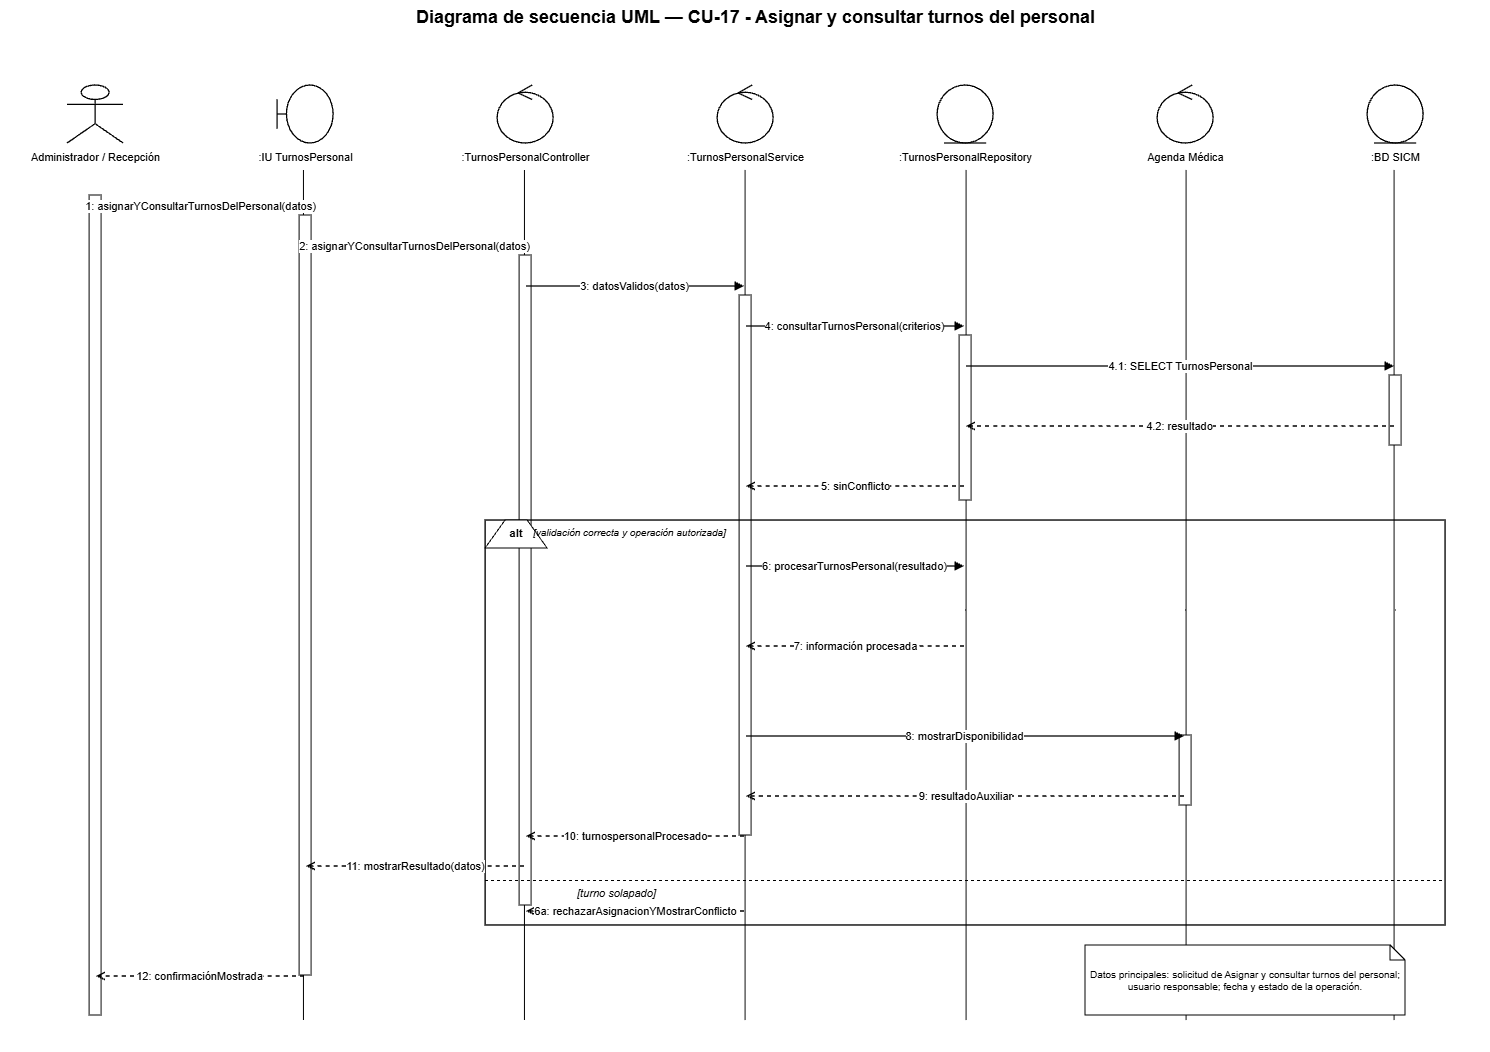

The diagram above was exported from draw.io. Its source (the exported page's mxGraphModel, read from the mxfile embedded in the PNG):
<mxGraphModel dx="3520" dy="1061" grid="1" gridSize="10" guides="1" tooltips="1" connect="1" arrows="1" fold="1" page="1" pageScale="1" pageWidth="1500" pageHeight="1180" math="0" shadow="0">
  <root>
    <mxCell id="0" />
    <mxCell id="1" parent="0" />
    <mxCell id="yjTosQHsIFWhW0KbAtlu-6" edge="1" parent="1" style="endArrow=none;html=1;rounded=0;edgeStyle=orthogonalEdgeStyle;entryX=0.5;entryY=1;entryDx=0;entryDy=0;" value="">
      <mxGeometry height="50" relative="1" width="50" as="geometry">
        <mxPoint x="1389" y="1040" as="sourcePoint" />
        <mxPoint x="1389" y="190" as="targetPoint" />
      </mxGeometry>
    </mxCell>
    <mxCell id="yjTosQHsIFWhW0KbAtlu-5" edge="1" parent="1" style="endArrow=none;html=1;rounded=0;edgeStyle=orthogonalEdgeStyle;entryX=0.5;entryY=1;entryDx=0;entryDy=0;" value="">
      <mxGeometry height="50" relative="1" width="50" as="geometry">
        <mxPoint x="1181" y="1040" as="sourcePoint" />
        <mxPoint x="1181" y="190" as="targetPoint" />
      </mxGeometry>
    </mxCell>
    <mxCell id="yjTosQHsIFWhW0KbAtlu-4" edge="1" parent="1" style="endArrow=none;html=1;rounded=0;edgeStyle=orthogonalEdgeStyle;entryX=0.5;entryY=1;entryDx=0;entryDy=0;" value="">
      <mxGeometry height="50" relative="1" width="50" as="geometry">
        <mxPoint x="961" y="1040" as="sourcePoint" />
        <mxPoint x="961" y="190" as="targetPoint" />
      </mxGeometry>
    </mxCell>
    <mxCell id="yjTosQHsIFWhW0KbAtlu-3" edge="1" parent="1" style="endArrow=none;html=1;rounded=0;edgeStyle=orthogonalEdgeStyle;entryX=0.5;entryY=1;entryDx=0;entryDy=0;" value="">
      <mxGeometry height="50" relative="1" width="50" as="geometry">
        <mxPoint x="740" y="1040" as="sourcePoint" />
        <mxPoint x="740" y="190" as="targetPoint" />
      </mxGeometry>
    </mxCell>
    <mxCell id="yjTosQHsIFWhW0KbAtlu-2" edge="1" parent="1" style="endArrow=none;html=1;rounded=0;edgeStyle=orthogonalEdgeStyle;entryX=0.5;entryY=1;entryDx=0;entryDy=0;" value="">
      <mxGeometry height="50" relative="1" width="50" as="geometry">
        <mxPoint x="519.35" y="1040" as="sourcePoint" />
        <mxPoint x="519.35" y="190" as="targetPoint" />
      </mxGeometry>
    </mxCell>
    <mxCell id="yjTosQHsIFWhW0KbAtlu-1" edge="1" parent="1" style="endArrow=none;html=1;rounded=0;edgeStyle=orthogonalEdgeStyle;entryX=0.5;entryY=1;entryDx=0;entryDy=0;" value="">
      <mxGeometry height="50" relative="1" width="50" as="geometry">
        <mxPoint x="298.35" y="1040" as="sourcePoint" />
        <mxPoint x="298.35" y="190" as="targetPoint" />
      </mxGeometry>
    </mxCell>
    <mxCell id="title" parent="1" style="text;html=1;strokeColor=none;fillColor=none;align=center;fontStyle=1;fontSize=18;fontColor=#000000;" value="Diagrama de secuencia UML — CU-17 - Asignar y consultar turnos del personal" vertex="1">
      <mxGeometry height="36" width="1260" x="120" y="20" as="geometry" />
    </mxCell>
    <mxCell id="p0" parent="1" style="shape=umlActor;html=1;fillColor=#ffffff;strokeColor=#000000;strokeWidth=1.3;fontColor=#000000;" value="" vertex="1">
      <mxGeometry height="58" width="56" x="62" y="105" as="geometry" />
    </mxCell>
    <mxCell id="n0" parent="1" style="text;html=1;strokeColor=none;fillColor=none;align=center;fontSize=11;fontColor=#000000;" value="Administrador / Recepción" vertex="1">
      <mxGeometry height="26" width="190" x="-5" y="164" as="geometry" />
    </mxCell>
    <mxCell id="life0" parent="1" style="shape=line;html=1;strokeColor=#000000;strokeWidth=1;dashed=1;dashPattern=6 4;" value="" vertex="1">
      <mxGeometry height="880" width="1" x="90" y="190" as="geometry" />
    </mxCell>
    <mxCell id="p1" parent="1" style="shape=umlBoundary;html=1;fillColor=#ffffff;strokeColor=#000000;strokeWidth=1.3;fontColor=#000000;" value="" vertex="1">
      <mxGeometry height="58" width="56" x="272" y="105" as="geometry" />
    </mxCell>
    <mxCell id="n1" parent="1" style="text;html=1;strokeColor=none;fillColor=none;align=center;fontSize=11;fontColor=#000000;" value=":IU TurnosPersonal" vertex="1">
      <mxGeometry height="26" width="190" x="205" y="164" as="geometry" />
    </mxCell>
    <mxCell id="life1" parent="1" style="shape=line;html=1;strokeColor=#000000;strokeWidth=1;dashed=1;dashPattern=6 4;" value="" vertex="1">
      <mxGeometry height="880" width="1" x="300" y="190" as="geometry" />
    </mxCell>
    <mxCell id="p2" parent="1" style="shape=umlControl;html=1;fillColor=#ffffff;strokeColor=#000000;strokeWidth=1.3;fontColor=#000000;" value="" vertex="1">
      <mxGeometry height="58" width="56" x="492" y="105" as="geometry" />
    </mxCell>
    <mxCell id="n2" parent="1" style="text;html=1;strokeColor=none;fillColor=none;align=center;fontSize=11;fontColor=#000000;" value=":TurnosPersonalController" vertex="1">
      <mxGeometry height="26" width="190" x="425" y="164" as="geometry" />
    </mxCell>
    <mxCell id="life2" parent="1" style="shape=line;html=1;strokeColor=#000000;strokeWidth=1;dashed=1;dashPattern=6 4;" value="" vertex="1">
      <mxGeometry height="880" width="1" x="520" y="190" as="geometry" />
    </mxCell>
    <mxCell id="p3" parent="1" style="shape=umlControl;html=1;fillColor=#ffffff;strokeColor=#000000;strokeWidth=1.3;fontColor=#000000;" value="" vertex="1">
      <mxGeometry height="58" width="56" x="712" y="105" as="geometry" />
    </mxCell>
    <mxCell id="n3" parent="1" style="text;html=1;strokeColor=none;fillColor=none;align=center;fontSize=11;fontColor=#000000;" value=":TurnosPersonalService" vertex="1">
      <mxGeometry height="26" width="190" x="645" y="164" as="geometry" />
    </mxCell>
    <mxCell id="life3" parent="1" style="shape=line;html=1;strokeColor=#000000;strokeWidth=1;dashed=1;dashPattern=6 4;" value="" vertex="1">
      <mxGeometry height="880" width="1" x="740" y="190" as="geometry" />
    </mxCell>
    <mxCell id="p4" parent="1" style="shape=umlEntity;html=1;fillColor=#ffffff;strokeColor=#000000;strokeWidth=1.3;fontColor=#000000;" value="" vertex="1">
      <mxGeometry height="58" width="56" x="932" y="105" as="geometry" />
    </mxCell>
    <mxCell id="n4" parent="1" style="text;html=1;strokeColor=none;fillColor=none;align=center;fontSize=11;fontColor=#000000;" value=":TurnosPersonalRepository" vertex="1">
      <mxGeometry height="26" width="190" x="865" y="164" as="geometry" />
    </mxCell>
    <mxCell id="life4" parent="1" style="shape=line;html=1;strokeColor=#000000;strokeWidth=1;dashed=1;dashPattern=6 4;" value="" vertex="1">
      <mxGeometry height="880" width="1" x="960" y="190" as="geometry" />
    </mxCell>
    <mxCell id="p5" parent="1" style="shape=umlControl;html=1;fillColor=#ffffff;strokeColor=#000000;strokeWidth=1.3;fontColor=#000000;" value="" vertex="1">
      <mxGeometry height="58" width="56" x="1152" y="105" as="geometry" />
    </mxCell>
    <mxCell id="n5" parent="1" style="text;html=1;strokeColor=none;fillColor=none;align=center;fontSize=11;fontColor=#000000;" value="Agenda Médica" vertex="1">
      <mxGeometry height="26" width="190" x="1085" y="164" as="geometry" />
    </mxCell>
    <mxCell id="life5" parent="1" style="shape=line;html=1;strokeColor=#000000;strokeWidth=1;dashed=1;dashPattern=6 4;" value="" vertex="1">
      <mxGeometry height="880" width="1" x="1180" y="190" as="geometry" />
    </mxCell>
    <mxCell id="p6" parent="1" style="shape=umlEntity;html=1;fillColor=#ffffff;strokeColor=#000000;strokeWidth=1.3;fontColor=#000000;" value="" vertex="1">
      <mxGeometry height="58" width="56" x="1362" y="105" as="geometry" />
    </mxCell>
    <mxCell id="n6" parent="1" style="text;html=1;strokeColor=none;fillColor=none;align=center;fontSize=11;fontColor=#000000;" value=":BD SICM" vertex="1">
      <mxGeometry height="26" width="190" x="1295" y="164" as="geometry" />
    </mxCell>
    <mxCell id="life6" parent="1" style="shape=line;html=1;strokeColor=#000000;strokeWidth=1;dashed=1;dashPattern=6 4;" value="" vertex="1">
      <mxGeometry height="880" width="1" x="1390" y="190" as="geometry" />
    </mxCell>
    <mxCell id="act0" parent="1" style="rounded=0;html=1;fillColor=#ffffff;strokeColor=#000000;strokeWidth=1;" value="" vertex="1">
      <mxGeometry height="820" width="12" x="84" y="215" as="geometry" />
    </mxCell>
    <mxCell id="act1" parent="1" style="rounded=0;html=1;fillColor=#ffffff;strokeColor=#000000;strokeWidth=1;" value="" vertex="1">
      <mxGeometry height="760" width="12" x="294" y="235" as="geometry" />
    </mxCell>
    <mxCell id="act2" parent="1" style="rounded=0;html=1;fillColor=#ffffff;strokeColor=#000000;strokeWidth=1;" value="" vertex="1">
      <mxGeometry height="650" width="12" x="514" y="275" as="geometry" />
    </mxCell>
    <mxCell id="act3" parent="1" style="rounded=0;html=1;fillColor=#ffffff;strokeColor=#000000;strokeWidth=1;" value="" vertex="1">
      <mxGeometry height="540" width="12" x="734" y="315" as="geometry" />
    </mxCell>
    <mxCell id="act4a" parent="1" style="rounded=0;html=1;fillColor=#ffffff;strokeColor=#000000;strokeWidth=1;" value="" vertex="1">
      <mxGeometry height="165" width="12" x="954" y="355" as="geometry" />
    </mxCell>
    <mxCell id="act6a" parent="1" style="rounded=0;html=1;fillColor=#ffffff;strokeColor=#000000;strokeWidth=1;" value="" vertex="1">
      <mxGeometry height="70" width="12" x="1384" y="395" as="geometry" />
    </mxCell>
    <mxCell id="m1s" parent="1" style="opacity=0;fillOpacity=0;strokeOpacity=0;" value="" vertex="1">
      <mxGeometry height="2" width="2" x="89" y="225" as="geometry" />
    </mxCell>
    <mxCell id="m1t" parent="1" style="opacity=0;fillOpacity=0;strokeOpacity=0;" value="" vertex="1">
      <mxGeometry height="2" width="2" x="299" y="225" as="geometry" />
    </mxCell>
    <mxCell id="m1" edge="1" parent="1" source="m1s" style="edgeStyle=orthogonalEdgeStyle;rounded=0;html=1;strokeColor=#000000;strokeWidth=1.35;endArrow=block;endFill=1;dashed=0;fontColor=#000000;fontSize=11;labelBackgroundColor=#ffffff;" target="m1t" value="1: asignarYConsultarTurnosDelPersonal(datos)">
      <mxGeometry relative="1" as="geometry" />
    </mxCell>
    <mxCell id="m2s" parent="1" style="opacity=0;fillOpacity=0;strokeOpacity=0;" value="" vertex="1">
      <mxGeometry height="2" width="2" x="299" y="265" as="geometry" />
    </mxCell>
    <mxCell id="m2t" parent="1" style="opacity=0;fillOpacity=0;strokeOpacity=0;" value="" vertex="1">
      <mxGeometry height="2" width="2" x="519" y="265" as="geometry" />
    </mxCell>
    <mxCell id="m2" edge="1" parent="1" source="m2s" style="edgeStyle=orthogonalEdgeStyle;rounded=0;html=1;strokeColor=#000000;strokeWidth=1.35;endArrow=block;endFill=1;dashed=0;fontColor=#000000;fontSize=11;labelBackgroundColor=#ffffff;" target="m2t" value="2: asignarYConsultarTurnosDelPersonal(datos)">
      <mxGeometry relative="1" as="geometry" />
    </mxCell>
    <mxCell id="m3s" parent="1" style="opacity=0;fillOpacity=0;strokeOpacity=0;" value="" vertex="1">
      <mxGeometry height="2" width="2" x="519" y="305" as="geometry" />
    </mxCell>
    <mxCell id="m3t" parent="1" style="opacity=0;fillOpacity=0;strokeOpacity=0;" value="" vertex="1">
      <mxGeometry height="2" width="2" x="739" y="305" as="geometry" />
    </mxCell>
    <mxCell id="m3" edge="1" parent="1" source="m3s" style="edgeStyle=orthogonalEdgeStyle;rounded=0;html=1;strokeColor=#000000;strokeWidth=1.35;endArrow=block;endFill=1;dashed=0;fontColor=#000000;fontSize=11;labelBackgroundColor=#ffffff;" target="m3t" value="3: datosValidos(datos)">
      <mxGeometry relative="1" as="geometry" />
    </mxCell>
    <mxCell id="m4s" parent="1" style="opacity=0;fillOpacity=0;strokeOpacity=0;" value="" vertex="1">
      <mxGeometry height="2" width="2" x="739" y="345" as="geometry" />
    </mxCell>
    <mxCell id="m4t" parent="1" style="opacity=0;fillOpacity=0;strokeOpacity=0;" value="" vertex="1">
      <mxGeometry height="2" width="2" x="959" y="345" as="geometry" />
    </mxCell>
    <mxCell id="m4" edge="1" parent="1" source="m4s" style="edgeStyle=orthogonalEdgeStyle;rounded=0;html=1;strokeColor=#000000;strokeWidth=1.35;endArrow=block;endFill=1;dashed=0;fontColor=#000000;fontSize=11;labelBackgroundColor=#ffffff;" target="m4t" value="4: consultarTurnosPersonal(criterios)">
      <mxGeometry relative="1" as="geometry" />
    </mxCell>
    <mxCell id="m41s" parent="1" style="opacity=0;fillOpacity=0;strokeOpacity=0;" value="" vertex="1">
      <mxGeometry height="2" width="2" x="959" y="385" as="geometry" />
    </mxCell>
    <mxCell id="m41t" parent="1" style="opacity=0;fillOpacity=0;strokeOpacity=0;" value="" vertex="1">
      <mxGeometry height="2" width="2" x="1389" y="385" as="geometry" />
    </mxCell>
    <mxCell id="m41" edge="1" parent="1" source="m41s" style="edgeStyle=orthogonalEdgeStyle;rounded=0;html=1;strokeColor=#000000;strokeWidth=1.35;endArrow=block;endFill=1;dashed=0;fontColor=#000000;fontSize=11;labelBackgroundColor=#ffffff;" target="m41t" value="4.1: SELECT TurnosPersonal">
      <mxGeometry relative="1" as="geometry" />
    </mxCell>
    <mxCell id="m42s" parent="1" style="opacity=0;fillOpacity=0;strokeOpacity=0;" value="" vertex="1">
      <mxGeometry height="2" width="2" x="1389" y="445" as="geometry" />
    </mxCell>
    <mxCell id="m42t" parent="1" style="opacity=0;fillOpacity=0;strokeOpacity=0;" value="" vertex="1">
      <mxGeometry height="2" width="2" x="959" y="445" as="geometry" />
    </mxCell>
    <mxCell id="m42" edge="1" parent="1" source="m42s" style="edgeStyle=orthogonalEdgeStyle;rounded=0;html=1;strokeColor=#000000;strokeWidth=1.35;endArrow=open;endFill=0;dashed=1;fontColor=#000000;fontSize=11;labelBackgroundColor=#ffffff;" target="m42t" value="4.2: resultado">
      <mxGeometry relative="1" as="geometry" />
    </mxCell>
    <mxCell id="m5s" parent="1" style="opacity=0;fillOpacity=0;strokeOpacity=0;" value="" vertex="1">
      <mxGeometry height="2" width="2" x="959" y="505" as="geometry" />
    </mxCell>
    <mxCell id="m5t" parent="1" style="opacity=0;fillOpacity=0;strokeOpacity=0;" value="" vertex="1">
      <mxGeometry height="2" width="2" x="739" y="505" as="geometry" />
    </mxCell>
    <mxCell id="m5" edge="1" parent="1" source="m5s" style="edgeStyle=orthogonalEdgeStyle;rounded=0;html=1;strokeColor=#000000;strokeWidth=1.35;endArrow=open;endFill=0;dashed=1;fontColor=#000000;fontSize=11;labelBackgroundColor=#ffffff;" target="m5t" value="5: sinConflicto">
      <mxGeometry relative="1" as="geometry" />
    </mxCell>
    <mxCell id="alt" parent="1" style="rounded=0;html=1;fillColor=none;strokeColor=#000000;strokeWidth=1.4;" value="" vertex="1">
      <mxGeometry height="405" width="960" x="480" y="540" as="geometry" />
    </mxCell>
    <mxCell id="altTab" parent="1" style="shape=trapezoid;perimeter=trapezoidPerimeter;fixedSize=1;direction=east;whiteSpace=wrap;html=1;fillColor=#ffffff;strokeColor=#000000;fontStyle=1;fontSize=11;" value="alt" vertex="1">
      <mxGeometry height="28" width="62" x="480" y="540" as="geometry" />
    </mxCell>
    <mxCell id="okGuard" parent="1" style="text;html=1;strokeColor=none;fillColor=none;align=left;fontStyle=2;fontSize=10;" value="[validación correcta y operación autorizada]" vertex="1">
      <mxGeometry height="22" width="390" x="526" y="540" as="geometry" />
    </mxCell>
    <mxCell id="m6s" parent="1" style="opacity=0;fillOpacity=0;strokeOpacity=0;" value="" vertex="1">
      <mxGeometry height="2" width="2" x="739" y="585" as="geometry" />
    </mxCell>
    <mxCell id="m6t" parent="1" style="opacity=0;fillOpacity=0;strokeOpacity=0;" value="" vertex="1">
      <mxGeometry height="2" width="2" x="959" y="585" as="geometry" />
    </mxCell>
    <mxCell id="m6" edge="1" parent="1" source="m6s" style="edgeStyle=orthogonalEdgeStyle;rounded=0;html=1;strokeColor=#000000;strokeWidth=1.35;endArrow=block;endFill=1;dashed=0;fontColor=#000000;fontSize=11;labelBackgroundColor=#ffffff;" target="m6t" value="6: procesarTurnosPersonal(resultado)">
      <mxGeometry relative="1" as="geometry" />
    </mxCell>
    <mxCell id="m7s" parent="1" style="opacity=0;fillOpacity=0;strokeOpacity=0;" value="" vertex="1">
      <mxGeometry height="2" width="2" x="959" y="665" as="geometry" />
    </mxCell>
    <mxCell id="m7t" parent="1" style="opacity=0;fillOpacity=0;strokeOpacity=0;" value="" vertex="1">
      <mxGeometry height="2" width="2" x="739" y="665" as="geometry" />
    </mxCell>
    <mxCell id="m7" edge="1" parent="1" source="m7s" style="edgeStyle=orthogonalEdgeStyle;rounded=0;html=1;strokeColor=#000000;strokeWidth=1.35;endArrow=open;endFill=0;dashed=1;fontColor=#000000;fontSize=11;labelBackgroundColor=#ffffff;" target="m7t" value="7: información procesada">
      <mxGeometry relative="1" as="geometry" />
    </mxCell>
    <mxCell id="act5" parent="1" style="rounded=0;html=1;fillColor=#ffffff;strokeColor=#000000;strokeWidth=1;" value="" vertex="1">
      <mxGeometry height="70" width="12" x="1174" y="755" as="geometry" />
    </mxCell>
    <mxCell id="m8s" parent="1" style="opacity=0;fillOpacity=0;strokeOpacity=0;" value="" vertex="1">
      <mxGeometry height="2" width="2" x="739" y="755" as="geometry" />
    </mxCell>
    <mxCell id="m8t" parent="1" style="opacity=0;fillOpacity=0;strokeOpacity=0;" value="" vertex="1">
      <mxGeometry height="2" width="2" x="1179" y="755" as="geometry" />
    </mxCell>
    <mxCell id="m8" edge="1" parent="1" source="m8s" style="edgeStyle=orthogonalEdgeStyle;rounded=0;html=1;strokeColor=#000000;strokeWidth=1.35;endArrow=block;endFill=1;dashed=0;fontColor=#000000;fontSize=11;labelBackgroundColor=#ffffff;" target="m8t" value="8: mostrarDisponibilidad">
      <mxGeometry relative="1" as="geometry" />
    </mxCell>
    <mxCell id="m9s" parent="1" style="opacity=0;fillOpacity=0;strokeOpacity=0;" value="" vertex="1">
      <mxGeometry height="2" width="2" x="1179" y="815" as="geometry" />
    </mxCell>
    <mxCell id="m9t" parent="1" style="opacity=0;fillOpacity=0;strokeOpacity=0;" value="" vertex="1">
      <mxGeometry height="2" width="2" x="739" y="815" as="geometry" />
    </mxCell>
    <mxCell id="m9" edge="1" parent="1" source="m9s" style="edgeStyle=orthogonalEdgeStyle;rounded=0;html=1;strokeColor=#000000;strokeWidth=1.35;endArrow=open;endFill=0;dashed=1;fontColor=#000000;fontSize=11;labelBackgroundColor=#ffffff;" target="m9t" value="9: resultadoAuxiliar">
      <mxGeometry relative="1" as="geometry" />
    </mxCell>
    <mxCell id="m10s" parent="1" style="opacity=0;fillOpacity=0;strokeOpacity=0;" value="" vertex="1">
      <mxGeometry height="2" width="2" x="739" y="855" as="geometry" />
    </mxCell>
    <mxCell id="m10t" parent="1" style="opacity=0;fillOpacity=0;strokeOpacity=0;" value="" vertex="1">
      <mxGeometry height="2" width="2" x="519" y="855" as="geometry" />
    </mxCell>
    <mxCell id="m10" edge="1" parent="1" source="m10s" style="edgeStyle=orthogonalEdgeStyle;rounded=0;html=1;strokeColor=#000000;strokeWidth=1.35;endArrow=open;endFill=0;dashed=1;fontColor=#000000;fontSize=11;labelBackgroundColor=#ffffff;" target="m10t" value="10: turnospersonalProcesado">
      <mxGeometry relative="1" as="geometry" />
    </mxCell>
    <mxCell id="m11s" parent="1" style="opacity=0;fillOpacity=0;strokeOpacity=0;" value="" vertex="1">
      <mxGeometry height="2" width="2" x="519" y="885" as="geometry" />
    </mxCell>
    <mxCell id="m11t" parent="1" style="opacity=0;fillOpacity=0;strokeOpacity=0;" value="" vertex="1">
      <mxGeometry height="2" width="2" x="299" y="885" as="geometry" />
    </mxCell>
    <mxCell id="m11" edge="1" parent="1" source="m11s" style="edgeStyle=orthogonalEdgeStyle;rounded=0;html=1;strokeColor=#000000;strokeWidth=1.35;endArrow=open;endFill=0;dashed=1;fontColor=#000000;fontSize=11;labelBackgroundColor=#ffffff;" target="m11t" value="11: mostrarResultado(datos)">
      <mxGeometry relative="1" as="geometry" />
    </mxCell>
    <mxCell id="divider" parent="1" style="shape=line;html=1;strokeColor=#000000;strokeWidth=1;dashed=1;" value="" vertex="1">
      <mxGeometry height="1" width="960" x="480" y="900" as="geometry" />
    </mxCell>
    <mxCell id="failGuard" parent="1" style="text;html=1;strokeColor=none;fillColor=none;align=left;fontStyle=2;fontSize=11;" value="[turno solapado]" vertex="1">
      <mxGeometry height="22" width="430" x="570" y="900" as="geometry" />
    </mxCell>
    <mxCell id="mf1s" parent="1" style="opacity=0;fillOpacity=0;strokeOpacity=0;" value="" vertex="1">
      <mxGeometry height="2" width="2" x="739" y="930" as="geometry" />
    </mxCell>
    <mxCell id="mf1t" parent="1" style="opacity=0;fillOpacity=0;strokeOpacity=0;" value="" vertex="1">
      <mxGeometry height="2" width="2" x="519" y="930" as="geometry" />
    </mxCell>
    <mxCell id="mf1" edge="1" parent="1" source="mf1s" style="edgeStyle=orthogonalEdgeStyle;rounded=0;html=1;strokeColor=#000000;strokeWidth=1.35;endArrow=open;endFill=0;dashed=1;fontColor=#000000;fontSize=11;labelBackgroundColor=#ffffff;" target="mf1t" value="6a: rechazarAsignacionYMostrarConflicto">
      <mxGeometry relative="1" as="geometry" />
    </mxCell>
    <mxCell id="m12s" parent="1" style="opacity=0;fillOpacity=0;strokeOpacity=0;" value="" vertex="1">
      <mxGeometry height="2" width="2" x="299" y="995" as="geometry" />
    </mxCell>
    <mxCell id="m12t" parent="1" style="opacity=0;fillOpacity=0;strokeOpacity=0;" value="" vertex="1">
      <mxGeometry height="2" width="2" x="89" y="995" as="geometry" />
    </mxCell>
    <mxCell id="m12" edge="1" parent="1" source="m12s" style="edgeStyle=orthogonalEdgeStyle;rounded=0;html=1;strokeColor=#000000;strokeWidth=1.35;endArrow=open;endFill=0;dashed=1;fontColor=#000000;fontSize=11;labelBackgroundColor=#ffffff;" target="m12t" value="12: confirmaciónMostrada">
      <mxGeometry relative="1" as="geometry" />
    </mxCell>
    <mxCell id="note" parent="1" style="shape=note;whiteSpace=wrap;html=1;size=15;fillColor=#ffffff;strokeColor=#000000;fontSize=10;fontColor=#000000;" value="Datos principales: solicitud de Asignar y consultar turnos del personal; usuario responsable; fecha y estado de la operación." vertex="1">
      <mxGeometry height="70" width="320" x="1080" y="965" as="geometry" />
    </mxCell>
  </root>
</mxGraphModel>